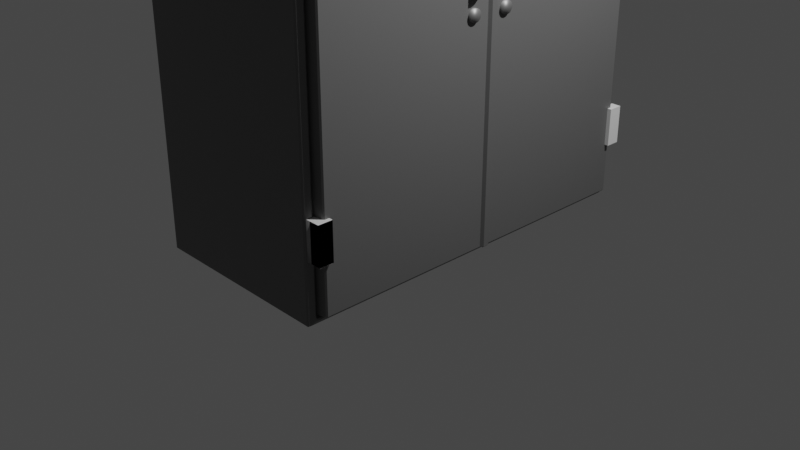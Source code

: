 # Source: Wardrobe_schrank_.blend  (saved by Blender 2.80.75; exported with 4.5.12 LTS)
import bpy
from mathutils import Matrix  # noqa: F401  (used for matrix-valued properties, if any)

bpy.ops.wm.read_factory_settings(use_empty=True)
scene = bpy.context.scene
scene.name = 'Scene'

# ---- collections
col_collection = bpy.data.collections.new('Collection'); scene.collection.children.link(col_collection)

# ---- materials (node trees are filled in below, after node groups)
mat_material = bpy.data.materials.new('Material')
mat_material.alpha_threshold = 0.0
mat_material.use_transparent_shadow = False
mat_material.line_color = (0.0, 0.0, 0.0, 1.0)
mat_material_002 = bpy.data.materials.new('Material.002')
mat_material_002.use_transparent_shadow = False

# ---- material node trees
mat_material.use_nodes = True; mat_material.node_tree.nodes.clear()
_N = mat_material.node_tree.nodes; _L = mat_material.node_tree.links
n0 = _N.new('ShaderNodeOutputMaterial'); n0.name = 'Material Output'; n0.location = (300, 300)
n1 = _N.new('ShaderNodeBsdfPrincipled'); n1.name = 'Principled BSDF'; n1.location = (10, 300)
n1.distribution = 'GGX'
n1.subsurface_method = 'BURLEY'
n1.inputs[0].default_value = (0.1282, 0.1282, 0.1282, 1.0)
n1.inputs[2].default_value = 0.4
n1.inputs[3].default_value = 1.45
n1.inputs[27].default_value = (0.0, 0.0, 0.0, 1.0)
n1.inputs[28].default_value = 1.0
_L.new(n1.outputs[0], n0.inputs[0])
n0.is_active_output = True
mat_material_002.use_nodes = True; mat_material_002.node_tree.nodes.clear()
_N = mat_material_002.node_tree.nodes; _L = mat_material_002.node_tree.links
n0 = _N.new('ShaderNodeOutputMaterial'); n0.name = 'Material Output'; n0.location = (300, 300)
n1 = _N.new('ShaderNodeBsdfPrincipled'); n1.name = 'Principled BSDF'; n1.location = (10, 300)
n1.distribution = 'GGX'
n1.subsurface_method = 'BURLEY'
n1.inputs[0].default_value = (0.3108, 0.3108, 0.3108, 1.0)
n1.inputs[1].default_value = 0.7333
n1.inputs[2].default_value = 0.55
n1.inputs[3].default_value = 1.45
n1.inputs[13].default_value = 1.0
n1.inputs[27].default_value = (0.0, 0.0, 0.0, 1.0)
n1.inputs[28].default_value = 1.0
_L.new(n1.outputs[0], n0.inputs[0])
n0.is_active_output = True

# ---- world
world_world = bpy.data.worlds.new('World'); scene.world = world_world
world_world.use_nodes = True; world_world.node_tree.nodes.clear()
_N = world_world.node_tree.nodes; _L = world_world.node_tree.links
n0 = _N.new('ShaderNodeOutputWorld'); n0.name = 'World Output'; n0.location = (300, 300)
n1 = _N.new('ShaderNodeBackground'); n1.name = 'Background'; n1.location = (10, 300)
n1.inputs[0].default_value = (0.05088, 0.05088, 0.05088, 1.0)
_L.new(n1.outputs[0], n0.inputs[0])
n0.is_active_output = True
world_world.color = (0.05088, 0.05088, 0.05088)
world_world.use_sun_shadow = False
world_world.sun_shadow_jitter_overblur = 0.0

# ---- cameras
cam_camera = bpy.data.cameras.new('Camera')
cam_camera.clip_end = 100.0
cam_camera.ortho_scale = 7.314

# ---- lights
light_light = bpy.data.lights.new('Light', 'POINT')
light_light.transmission_factor = 0.0
light_light.energy = 1000.0
light_light.shadow_soft_size = 0.1
light_light.shadow_maximum_resolution = 0.006
light_light.use_absolute_resolution = True

# ---- meshes
me_cube = bpy.data.meshes.new('Cube')
me_cube.from_pydata([(1.121, 1.887, 4.901), (1.121, 1.887, 0.09925), (1.121, -1.887, 4.901), (1.121, -1.887, 0.09925), (-1.0, 2.0, 5.0), (-1.0, 2.0, 0.0), (-1.0, -2.0, 5.0), (-1.0, -2.0, 0.0), (1.0, 2.0, 5.0), (1.0, 2.0, 0.0), (1.0, -2.0, 5.0), (1.0, -2.0, 0.0), (1.035, 1.925, 4.939), (1.035, 1.925, 0.06127), (1.035, -1.925, 4.939), (1.035, -1.925, 0.06127), (0.9607, 1.907, 4.921), (0.9607, 1.907, 0.07905), (0.9607, -1.907, 4.921), (0.9607, -1.907, 0.07905), (-1.0, 0.0, 0.0), (1.0, 0.0, 5.0), (-1.0, 0.0, 5.0), (1.0, 0.0, 0.0), (1.035, 0.0, 4.939), (1.035, 0.0, 0.06127), (0.9607, 0.0, 4.921), (0.9607, 0.0, 0.07905), (1.121, 0.0, 4.901), (1.121, 0.0, 0.09925), (-1.0, 0.09091, 5.0), (1.0, 0.09091, 0.0), (1.035, 0.08748, 0.06127), (0.9607, 0.08667, 0.07905), (1.121, 0.08575, 0.09925), (-1.0, 0.09091, 0.0), (1.0, 0.09091, 5.0), (1.035, 0.08748, 4.939), (0.9607, 0.08667, 4.921), (1.121, 0.08575, 4.901), (1.147, 0.08575, 4.901), (1.147, 0.0, 4.901), (1.147, 0.0, 0.09925), (1.147, 0.08575, 0.09925)], [], [(21, 22, 6, 10), (11, 10, 6, 7), (35, 30, 4, 5), (20, 23, 11, 7), (29, 28, 2, 3), (5, 4, 8, 9), (12, 13, 9, 8), (15, 14, 10, 11), (37, 12, 8, 36), (25, 15, 11, 23), (16, 17, 13, 12), (19, 18, 14, 15), (38, 16, 12, 37), (27, 19, 15, 25), (0, 1, 17, 16), (3, 2, 18, 19), (39, 0, 16, 38), (29, 3, 19, 27), (34, 29, 27, 33), (2, 28, 26, 18), (33, 27, 25, 32), (18, 26, 24, 14), (32, 25, 23, 31), (14, 24, 21, 10), (28, 29, 42, 41), (35, 31, 23, 20), (7, 6, 22, 20), (36, 30, 22, 21), (8, 4, 30, 36), (5, 9, 31, 35), (1, 0, 39, 34), (13, 32, 31, 9), (17, 33, 32, 13), (1, 34, 33, 17), (28, 39, 38, 26), (26, 38, 37, 24), (24, 37, 36, 21), (20, 22, 30, 35), (43, 40, 41, 42), (34, 39, 40, 43), (39, 28, 41, 40), (29, 34, 43, 42)])
_uv = me_cube.uv_layers.new(name='UVMap')
_uv.uv.foreach_set('vector', [0.375, 0.125, 0.625, 0.125, 0.625, 0.25, 0.375, 0.25, 0.375, 0.25, 0.625, 0.25, 0.625, 0.5, 0.375, 0.5, 0.375, 0.6307, 0.625, 0.6307, 0.625, 0.75, 0.375, 0.75, 0.375, 0.875, 0.625, 0.875, 0.625, 1.0, 0.375, 1.0, 0.1333, 0.625, 0.3667, 0.625, 0.3667, 0.7397, 0.1333, 0.7397, 0.625, 0.5, 0.875, 0.5, 0.875, 0.75, 0.625, 0.75, 0.3686, 0.508, 0.1314, 0.508, 0.125, 0.5, 0.375, 0.5, 0.1314, 0.742, 0.3686, 0.742, 0.375, 0.75, 0.125, 0.75, 0.3686, 0.6197, 0.3686, 0.508, 0.375, 0.5, 0.375, 0.6193, 0.1314, 0.625, 0.1314, 0.742, 0.125, 0.75, 0.125, 0.625, 0.3677, 0.5091, 0.1323, 0.5091, 0.1314, 0.508, 0.3686, 0.508, 0.1323, 0.7409, 0.3677, 0.7409, 0.3686, 0.742, 0.1314, 0.742, 0.3677, 0.6197, 0.3677, 0.5091, 0.3686, 0.508, 0.3686, 0.6197, 0.1323, 0.625, 0.1323, 0.7409, 0.1314, 0.742, 0.1314, 0.625, 0.3667, 0.5103, 0.1333, 0.5103, 0.1323, 0.5091, 0.3677, 0.5091, 0.1333, 0.7397, 0.3667, 0.7397, 0.3677, 0.7409, 0.1323, 0.7409, 0.3667, 0.6198, 0.3667, 0.5103, 0.3677, 0.5091, 0.3677, 0.6197, 0.1333, 0.625, 0.1333, 0.7397, 0.1323, 0.7409, 0.1323, 0.625, 0.1333, 0.6198, 0.1333, 0.625, 0.1323, 0.625, 0.1323, 0.6197, 0.3667, 0.7397, 0.3667, 0.625, 0.3677, 0.625, 0.3677, 0.7409, 0.1323, 0.6197, 0.1323, 0.625, 0.1314, 0.625, 0.1314, 0.6197, 0.3677, 0.7409, 0.3677, 0.625, 0.3686, 0.625, 0.3686, 0.742, 0.1314, 0.6197, 0.1314, 0.625, 0.125, 0.625, 0.125, 0.6193, 0.3686, 0.742, 0.3686, 0.625, 0.375, 0.625, 0.375, 0.75, 0.3667, 0.625, 0.1333, 0.625, 0.1333, 0.625, 0.3667, 0.625, 0.375, 0.8693, 0.625, 0.8693, 0.625, 0.875, 0.375, 0.875, 0.375, 0.5, 0.625, 0.5, 0.625, 0.625, 0.375, 0.625, 0.375, 0.1193, 0.625, 0.1193, 0.625, 0.125, 0.375, 0.125, 0.375, 0.0, 0.625, 0.0, 0.625, 0.1193, 0.375, 0.1193, 0.375, 0.75, 0.625, 0.75, 0.625, 0.8693, 0.375, 0.8693, 0.1333, 0.5103, 0.3667, 0.5103, 0.3667, 0.6198, 0.1333, 0.6198, 0.1314, 0.508, 0.1314, 0.6197, 0.125, 0.6193, 0.125, 0.5, 0.1323, 0.5091, 0.1323, 0.6197, 0.1314, 0.6197, 0.1314, 0.508, 0.1333, 0.5103, 0.1333, 0.6198, 0.1323, 0.6197, 0.1323, 0.5091, 0.3667, 0.625, 0.3667, 0.6198, 0.3677, 0.6197, 0.3677, 0.625, 0.3677, 0.625, 0.3677, 0.6197, 0.3686, 0.6197, 0.3686, 0.625, 0.3686, 0.625, 0.3686, 0.6197, 0.375, 0.6193, 0.375, 0.625, 0.375, 0.625, 0.625, 0.625, 0.625, 0.6307, 0.375, 0.6307, 0.1333, 0.6198, 0.3667, 0.6198, 0.3667, 0.625, 0.1333, 0.625, 0.1333, 0.6198, 0.3667, 0.6198, 0.3667, 0.6198, 0.1333, 0.6198, 0.3667, 0.6198, 0.3667, 0.625, 0.3667, 0.625, 0.3667, 0.6198, 0.1333, 0.625, 0.1333, 0.6198, 0.1333, 0.6198, 0.1333, 0.625])
me_cube.materials.append(mat_material)
me_cube.use_remesh_preserve_volume = False
me_cube.use_remesh_preserve_attributes = False
me_cube.use_mirror_vertex_groups = False
me_cube.update()
me_cube_001 = bpy.data.meshes.new('Cube.001')
me_cube_001.from_pydata([(-1.0, -1.0, -18.23), (-1.0, -1.0, -16.23), (-1.0, 1.0, -18.23), (-1.0, 1.0, -16.23), (1.0, -1.0, -18.23), (1.0, -1.0, -16.23), (1.0, 1.0, -18.23), (1.0, 1.0, -16.23), (-1.0, -1.0, -1.0), (-1.0, -1.0, 1.0), (-1.0, 1.0, -1.0), (-1.0, 1.0, 1.0), (1.0, -1.0, -1.0), (1.0, -1.0, 1.0), (1.0, 1.0, -1.0), (1.0, 1.0, 1.0), (-1.0, 51.41, -18.23), (-1.0, 51.41, -16.23), (-1.0, 49.41, -18.23), (-1.0, 49.41, -16.23), (1.0, 51.41, -18.23), (1.0, 51.41, -16.23), (1.0, 49.41, -18.23), (1.0, 49.41, -16.23), (-1.0, 51.41, -1.0), (-1.0, 51.41, 1.0), (-1.0, 49.41, -1.0), (-1.0, 49.41, 1.0), (1.0, 51.41, -1.0), (1.0, 51.41, 1.0), (1.0, 49.41, -1.0), (1.0, 49.41, 1.0)], [], [(0, 1, 3, 2), (2, 3, 7, 6), (6, 7, 5, 4), (4, 5, 1, 0), (2, 6, 4, 0), (7, 3, 1, 5), (8, 9, 11, 10), (10, 11, 15, 14), (14, 15, 13, 12), (12, 13, 9, 8), (10, 14, 12, 8), (15, 11, 9, 13), (16, 18, 19, 17), (18, 22, 23, 19), (22, 20, 21, 23), (20, 16, 17, 21), (18, 16, 20, 22), (23, 21, 17, 19), (24, 26, 27, 25), (26, 30, 31, 27), (30, 28, 29, 31), (28, 24, 25, 29), (26, 24, 28, 30), (31, 29, 25, 27)])
_uv = me_cube_001.uv_layers.new(name='UVMap')
_uv.uv.foreach_set('vector', [0.375, 0.0, 0.625, 0.0, 0.625, 0.25, 0.375, 0.25, 0.375, 0.25, 0.625, 0.25, 0.625, 0.5, 0.375, 0.5, 0.375, 0.5, 0.625, 0.5, 0.625, 0.75, 0.375, 0.75, 0.375, 0.75, 0.625, 0.75, 0.625, 1.0, 0.375, 1.0, 0.125, 0.5, 0.375, 0.5, 0.375, 0.75, 0.125, 0.75, 0.625, 0.5, 0.875, 0.5, 0.875, 0.75, 0.625, 0.75, 0.375, 0.0, 0.625, 0.0, 0.625, 0.25, 0.375, 0.25, 0.375, 0.25, 0.625, 0.25, 0.625, 0.5, 0.375, 0.5, 0.375, 0.5, 0.625, 0.5, 0.625, 0.75, 0.375, 0.75, 0.375, 0.75, 0.625, 0.75, 0.625, 1.0, 0.375, 1.0, 0.125, 0.5, 0.375, 0.5, 0.375, 0.75, 0.125, 0.75, 0.625, 0.5, 0.875, 0.5, 0.875, 0.75, 0.625, 0.75, 0.375, 0.0, 0.375, 0.25, 0.625, 0.25, 0.625, 0.0, 0.375, 0.25, 0.375, 0.5, 0.625, 0.5, 0.625, 0.25, 0.375, 0.5, 0.375, 0.75, 0.625, 0.75, 0.625, 0.5, 0.375, 0.75, 0.375, 1.0, 0.625, 1.0, 0.625, 0.75, 0.125, 0.5, 0.125, 0.75, 0.375, 0.75, 0.375, 0.5, 0.625, 0.5, 0.625, 0.75, 0.875, 0.75, 0.875, 0.5, 0.375, 0.0, 0.375, 0.25, 0.625, 0.25, 0.625, 0.0, 0.375, 0.25, 0.375, 0.5, 0.625, 0.5, 0.625, 0.25, 0.375, 0.5, 0.375, 0.75, 0.625, 0.75, 0.625, 0.5, 0.375, 0.75, 0.375, 1.0, 0.625, 1.0, 0.625, 0.75, 0.125, 0.5, 0.125, 0.75, 0.375, 0.75, 0.375, 0.5, 0.625, 0.5, 0.625, 0.75, 0.875, 0.75, 0.875, 0.5])
me_cube_001.use_remesh_preserve_volume = False
me_cube_001.use_remesh_preserve_attributes = False
me_cube_001.use_mirror_vertex_groups = False
me_cube_001.update()
me_cube_002 = bpy.data.meshes.new('Cube.002')
me_cube_002.from_pydata([(-1.0, -1.0, -1.0), (-1.0, -1.0, 1.0), (-1.0, 1.0, -1.0), (-1.0, 1.0, 1.0), (1.0, -1.0, -1.0), (1.0, -1.0, 1.0), (1.0, 1.0, -1.0), (1.0, 1.0, 1.0)], [], [(0, 1, 3, 2), (2, 3, 7, 6), (6, 7, 5, 4), (4, 5, 1, 0), (2, 6, 4, 0), (7, 3, 1, 5)])
_uv = me_cube_002.uv_layers.new(name='UVMap')
_uv.uv.foreach_set('vector', [0.375, 0.0, 0.625, 0.0, 0.625, 0.25, 0.375, 0.25, 0.375, 0.25, 0.625, 0.25, 0.625, 0.5, 0.375, 0.5, 0.375, 0.5, 0.625, 0.5, 0.625, 0.75, 0.375, 0.75, 0.375, 0.75, 0.625, 0.75, 0.625, 1.0, 0.375, 1.0, 0.125, 0.5, 0.375, 0.5, 0.375, 0.75, 0.125, 0.75, 0.625, 0.5, 0.875, 0.5, 0.875, 0.75, 0.625, 0.75])
me_cube_002.use_remesh_preserve_volume = False
me_cube_002.use_remesh_preserve_attributes = False
me_cube_002.use_mirror_vertex_groups = False
me_cube_002.update()
me_plane = bpy.data.meshes.new('Plane')
me_plane.from_pydata([(-14.42, 15.29, -2.194), (-11.7, 15.29, -2.194), (-14.42, 14.24, -2.194), (-11.7, 14.24, -2.194), (-14.42, 15.29, -1.145), (-11.7, 15.29, -1.145), (-14.42, 14.24, -1.145), (-11.7, 14.24, -1.145), (9.015, 15.29, -2.194), (11.74, 15.29, -2.194), (9.015, 14.24, -2.194), (11.74, 14.24, -2.194), (9.015, 15.29, -1.145), (11.74, 15.29, -1.145), (9.015, 14.24, -1.145), (11.74, 14.24, -1.145), (-14.42, -12.21, -2.194), (-11.7, -12.21, -2.194), (-14.42, -11.16, -2.194), (-11.7, -11.16, -2.194), (-14.42, -12.21, -1.145), (-11.7, -12.21, -1.145), (-14.42, -11.16, -1.145), (-11.7, -11.16, -1.145), (9.015, -12.21, -2.194), (11.74, -12.21, -2.194), (9.015, -11.16, -2.194), (11.74, -11.16, -2.194), (9.015, -12.21, -1.145), (11.74, -12.21, -1.145), (9.015, -11.16, -1.145), (11.74, -11.16, -1.145), (-1.0, 0.0002112, 0.0), (1.0, 0.0002112, 0.0), (-1.0, 0.2613, 0.0), (1.0, 0.2613, 0.0), (-1.0, 0.5061, -0.119), (1.0, 0.5061, -0.119), (-1.0, 0.6896, -0.3467), (1.0, 0.6896, -0.3467), (-1.0, 0.7576, -0.6765), (1.0, 0.7576, -0.6765), (-1.0, 0.761, -0.843), (1.0, 0.761, -0.843), (-1.0, -0.01629, -0.8499), (1.0, -0.01629, -0.8499), (-0.8577, 0.0002112, -0.1405), (0.8577, 0.0002112, -0.1405), (-0.868, 0.2276, -0.1464), (0.868, 0.2276, -0.1464), (-0.8678, 0.4126, -0.2364), (0.8678, 0.4126, -0.2364), (-0.8684, 0.5534, -0.411), (0.8684, 0.5534, -0.411), (-0.8626, 0.6132, -0.6927), (0.8626, 0.6132, -0.6927), (-0.8847, 0.6438, -0.7292), (0.8847, 0.6438, -0.7292), (-0.8599, -0.01756, -0.7072), (0.8599, -0.01756, -0.7072), (-2.307, -0.2538, -1.364), (-2.307, -0.2538, -0.5036), (-2.391, -0.2456, -1.364), (-2.391, -0.2456, -0.5036), (-2.472, -0.2211, -1.364), (-2.472, -0.2211, -0.5036), (-2.546, -0.1813, -1.364), (-2.546, -0.1813, -0.5036), (-2.612, -0.1278, -1.364), (-2.612, -0.1278, -0.5036), (-2.665, -0.06256, -1.364), (-2.665, -0.06256, -0.5036), (-2.705, 0.01184, -1.364), (-2.705, 0.01184, -0.5036), (-2.729, 0.09257, -1.364), (-2.729, 0.09257, -0.5036), (-2.738, 0.1765, -1.364), (-2.738, 0.1765, -0.5036), (-2.729, 0.2605, -1.364), (-2.729, 0.2605, -0.5036), (-2.705, 0.3412, -1.364), (-2.705, 0.3412, -0.5036), (-2.665, 0.4156, -1.364), (-2.665, 0.4156, -0.5036), (-2.612, 0.4808, -1.364), (-2.612, 0.4808, -0.5036), (-2.546, 0.5344, -1.364), (-2.546, 0.5344, -0.5036), (-2.472, 0.5741, -1.364), (-2.472, 0.5741, -0.5036), (-2.391, 0.5986, -1.364), (-2.391, 0.5986, -0.5036), (-2.307, 0.6069, -1.364), (-2.307, 0.6069, -0.5036), (-2.223, 0.5986, -1.364), (-2.223, 0.5986, -0.5036), (-2.143, 0.5741, -1.364), (-2.143, 0.5741, -0.5036), (-2.068, 0.5344, -1.364), (-2.068, 0.5344, -0.5036), (-2.003, 0.4808, -1.364), (-2.003, 0.4808, -0.5036), (-1.949, 0.4156, -1.364), (-1.949, 0.4156, -0.5036), (-1.91, 0.3412, -1.364), (-1.91, 0.3412, -0.5036), (-1.885, 0.2605, -1.364), (-1.885, 0.2605, -0.5036), (-1.877, 0.1765, -1.364), (-1.877, 0.1765, -0.5036), (-1.885, 0.09257, -1.364), (-1.885, 0.09257, -0.5036), (-1.91, 0.01184, -1.364), (-1.91, 0.01184, -0.5036), (-1.949, -0.06256, -1.364), (-1.949, -0.06256, -0.5036), (-2.003, -0.1278, -1.364), (-2.003, -0.1278, -0.5036), (-2.068, -0.1813, -1.364), (-2.068, -0.1813, -0.5036), (-2.143, -0.2211, -1.364), (-2.143, -0.2211, -0.5036), (-2.223, -0.2456, -1.364), (-2.223, -0.2456, -0.5036), (-1.0, 3.081, -9.536e-07), (1.0, 3.081, -9.536e-07), (-1.0, 2.82, -8.748e-07), (1.0, 2.82, -8.748e-07), (-1.0, 2.575, -0.119), (1.0, 2.575, -0.119), (-1.0, 2.392, -0.3467), (1.0, 2.392, -0.3467), (-1.0, 2.324, -0.6765), (1.0, 2.324, -0.6765), (-1.0, 2.32, -0.843), (1.0, 2.32, -0.843), (-1.0, 3.098, -0.8499), (1.0, 3.098, -0.8499), (-0.8577, 3.081, -0.1406), (0.8577, 3.081, -0.1406), (-0.868, 2.854, -0.1464), (0.868, 2.854, -0.1464), (-0.8678, 2.669, -0.2364), (0.8678, 2.669, -0.2364), (-0.8684, 2.528, -0.411), (0.8684, 2.528, -0.411), (-0.8626, 2.468, -0.6927), (0.8626, 2.468, -0.6927), (-0.8847, 2.437, -0.7292), (0.8847, 2.437, -0.7292), (-0.8599, 3.099, -0.7072), (0.8599, 3.099, -0.7072), (-2.307, 3.335, -1.364), (-2.307, 3.335, -0.5036), (-2.391, 3.327, -1.364), (-2.391, 3.327, -0.5036), (-2.472, 3.302, -1.364), (-2.472, 3.302, -0.5036), (-2.546, 3.263, -1.364), (-2.546, 3.263, -0.5036), (-2.612, 3.209, -1.364), (-2.612, 3.209, -0.5036), (-2.665, 3.144, -1.364), (-2.665, 3.144, -0.5036), (-2.705, 3.069, -1.364), (-2.705, 3.069, -0.5036), (-2.729, 2.989, -1.364), (-2.729, 2.989, -0.5036), (-2.738, 2.905, -1.364), (-2.738, 2.905, -0.5036), (-2.729, 2.821, -1.364), (-2.729, 2.821, -0.5036), (-2.705, 2.74, -1.364), (-2.705, 2.74, -0.5036), (-2.665, 2.666, -1.364), (-2.665, 2.666, -0.5036), (-2.612, 2.6, -1.364), (-2.612, 2.6, -0.5036), (-2.546, 2.547, -1.364), (-2.546, 2.547, -0.5036), (-2.472, 2.507, -1.364), (-2.472, 2.507, -0.5036), (-2.391, 2.483, -1.364), (-2.391, 2.483, -0.5036), (-2.307, 2.474, -1.364), (-2.307, 2.474, -0.5036), (-2.223, 2.483, -1.364), (-2.223, 2.483, -0.5036), (-2.143, 2.507, -1.364), (-2.143, 2.507, -0.5036), (-2.068, 2.547, -1.364), (-2.068, 2.547, -0.5036), (-2.003, 2.6, -1.364), (-2.003, 2.6, -0.5036), (-1.949, 2.666, -1.364), (-1.949, 2.666, -0.5036), (-1.91, 2.74, -1.364), (-1.91, 2.74, -0.5036), (-1.885, 2.821, -1.364), (-1.885, 2.821, -0.5036), (-1.877, 2.905, -1.364), (-1.877, 2.905, -0.5036), (-1.885, 2.989, -1.364), (-1.885, 2.989, -0.5036), (-1.91, 3.069, -1.364), (-1.91, 3.069, -0.5036), (-1.949, 3.144, -1.364), (-1.949, 3.144, -0.5036), (-2.003, 3.209, -1.364), (-2.003, 3.209, -0.5036), (-2.068, 3.263, -1.364), (-2.068, 3.263, -0.5036), (-2.143, 3.302, -1.364), (-2.143, 3.302, -0.5036), (-2.223, 3.327, -1.364), (-2.223, 3.327, -0.5036)], [], [(0, 1, 3, 2), (2, 3, 7, 6), (6, 7, 5, 4), (4, 5, 1, 0), (2, 6, 4, 0), (7, 3, 1, 5), (8, 9, 11, 10), (10, 11, 15, 14), (14, 15, 13, 12), (12, 13, 9, 8), (10, 14, 12, 8), (15, 11, 9, 13), (16, 18, 19, 17), (18, 22, 23, 19), (22, 20, 21, 23), (20, 16, 17, 21), (18, 16, 20, 22), (23, 21, 17, 19), (24, 26, 27, 25), (26, 30, 31, 27), (30, 28, 29, 31), (28, 24, 25, 29), (26, 24, 28, 30), (31, 29, 25, 27), (32, 33, 35, 34), (34, 35, 37, 36), (36, 37, 39, 38), (38, 39, 41, 40), (40, 41, 43, 42), (42, 43, 45, 44), (33, 45, 35), (35, 45, 37), (39, 37, 45), (41, 39, 45), (43, 41, 45), (44, 32, 34), (34, 36, 44), (36, 38, 44), (38, 40, 44), (42, 44, 40), (46, 48, 49, 47), (48, 50, 51, 49), (50, 52, 53, 51), (52, 54, 55, 53), (54, 56, 57, 55), (56, 58, 59, 57), (47, 49, 59), (49, 51, 59), (53, 59, 51), (55, 59, 53), (57, 59, 55), (58, 48, 46), (48, 58, 50), (50, 58, 52), (52, 58, 54), (56, 54, 58), (33, 32, 46, 47), (44, 45, 59, 58), (45, 33, 47, 59), (32, 44, 58, 46), (60, 61, 63, 62), (62, 63, 65, 64), (64, 65, 67, 66), (66, 67, 69, 68), (68, 69, 71, 70), (70, 71, 73, 72), (72, 73, 75, 74), (74, 75, 77, 76), (76, 77, 79, 78), (78, 79, 81, 80), (80, 81, 83, 82), (82, 83, 85, 84), (84, 85, 87, 86), (86, 87, 89, 88), (88, 89, 91, 90), (90, 91, 93, 92), (92, 93, 95, 94), (94, 95, 97, 96), (96, 97, 99, 98), (98, 99, 101, 100), (100, 101, 103, 102), (102, 103, 105, 104), (104, 105, 107, 106), (106, 107, 109, 108), (108, 109, 111, 110), (110, 111, 113, 112), (112, 113, 115, 114), (114, 115, 117, 116), (116, 117, 119, 118), (118, 119, 121, 120), (63, 61, 123, 121, 119, 117, 115, 113, 111, 109, 107, 105, 103, 101, 99, 97, 95, 93, 91, 89, 87, 85, 83, 81, 79, 77, 75, 73, 71, 69, 67, 65), (120, 121, 123, 122), (122, 123, 61, 60), (60, 62, 64, 66, 68, 70, 72, 74, 76, 78, 80, 82, 84, 86, 88, 90, 92, 94, 96, 98, 100, 102, 104, 106, 108, 110, 112, 114, 116, 118, 120, 122), (124, 126, 127, 125), (126, 128, 129, 127), (128, 130, 131, 129), (130, 132, 133, 131), (132, 134, 135, 133), (134, 136, 137, 135), (125, 127, 137), (127, 129, 137), (131, 137, 129), (133, 137, 131), (135, 137, 133), (136, 126, 124), (126, 136, 128), (128, 136, 130), (130, 136, 132), (134, 132, 136), (138, 139, 141, 140), (140, 141, 143, 142), (142, 143, 145, 144), (144, 145, 147, 146), (146, 147, 149, 148), (148, 149, 151, 150), (139, 151, 141), (141, 151, 143), (145, 143, 151), (147, 145, 151), (149, 147, 151), (150, 138, 140), (140, 142, 150), (142, 144, 150), (144, 146, 150), (148, 150, 146), (125, 139, 138, 124), (136, 150, 151, 137), (137, 151, 139, 125), (124, 138, 150, 136), (152, 154, 155, 153), (154, 156, 157, 155), (156, 158, 159, 157), (158, 160, 161, 159), (160, 162, 163, 161), (162, 164, 165, 163), (164, 166, 167, 165), (166, 168, 169, 167), (168, 170, 171, 169), (170, 172, 173, 171), (172, 174, 175, 173), (174, 176, 177, 175), (176, 178, 179, 177), (178, 180, 181, 179), (180, 182, 183, 181), (182, 184, 185, 183), (184, 186, 187, 185), (186, 188, 189, 187), (188, 190, 191, 189), (190, 192, 193, 191), (192, 194, 195, 193), (194, 196, 197, 195), (196, 198, 199, 197), (198, 200, 201, 199), (200, 202, 203, 201), (202, 204, 205, 203), (204, 206, 207, 205), (206, 208, 209, 207), (208, 210, 211, 209), (210, 212, 213, 211), (155, 157, 159, 161, 163, 165, 167, 169, 171, 173, 175, 177, 179, 181, 183, 185, 187, 189, 191, 193, 195, 197, 199, 201, 203, 205, 207, 209, 211, 213, 215, 153), (212, 214, 215, 213), (214, 152, 153, 215), (152, 214, 212, 210, 208, 206, 204, 202, 200, 198, 196, 194, 192, 190, 188, 186, 184, 182, 180, 178, 176, 174, 172, 170, 168, 166, 164, 162, 160, 158, 156, 154)])
me_plane.polygons.foreach_set('use_smooth', [True] * 164)
_uv = me_plane.uv_layers.new(name='UVMap')
_uv.uv.foreach_set('vector', [0.375, 0.0, 0.625, 0.0, 0.625, 0.25, 0.375, 0.25, 0.375, 0.25, 0.625, 0.25, 0.625, 0.5, 0.375, 0.5, 0.375, 0.5, 0.625, 0.5, 0.625, 0.75, 0.375, 0.75, 0.375, 0.75, 0.625, 0.75, 0.625, 1.0, 0.375, 1.0, 0.125, 0.5, 0.375, 0.5, 0.375, 0.75, 0.125, 0.75, 0.625, 0.5, 0.875, 0.5, 0.875, 0.75, 0.625, 0.75, 0.375, 0.0, 0.625, 0.0, 0.625, 0.25, 0.375, 0.25, 0.375, 0.25, 0.625, 0.25, 0.625, 0.5, 0.375, 0.5, 0.375, 0.5, 0.625, 0.5, 0.625, 0.75, 0.375, 0.75, 0.375, 0.75, 0.625, 0.75, 0.625, 1.0, 0.375, 1.0, 0.125, 0.5, 0.375, 0.5, 0.375, 0.75, 0.125, 0.75, 0.625, 0.5, 0.875, 0.5, 0.875, 0.75, 0.625, 0.75, 0.375, 0.0, 0.375, 0.25, 0.625, 0.25, 0.625, 0.0, 0.375, 0.25, 0.375, 0.5, 0.625, 0.5, 0.625, 0.25, 0.375, 0.5, 0.375, 0.75, 0.625, 0.75, 0.625, 0.5, 0.375, 0.75, 0.375, 1.0, 0.625, 1.0, 0.625, 0.75, 0.125, 0.5, 0.125, 0.75, 0.375, 0.75, 0.375, 0.5, 0.625, 0.5, 0.625, 0.75, 0.875, 0.75, 0.875, 0.5, 0.375, 0.0, 0.375, 0.25, 0.625, 0.25, 0.625, 0.0, 0.375, 0.25, 0.375, 0.5, 0.625, 0.5, 0.625, 0.25, 0.375, 0.5, 0.375, 0.75, 0.625, 0.75, 0.625, 0.5, 0.375, 0.75, 0.375, 1.0, 0.625, 1.0, 0.625, 0.75, 0.125, 0.5, 0.125, 0.75, 0.375, 0.75, 0.375, 0.5, 0.625, 0.5, 0.625, 0.75, 0.875, 0.75, 0.875, 0.5, 0.0, 0.0, 1.0, 0.0, 1.0, 1.0, 0.0, 1.0, 0.0, 1.0, 1.0, 1.0, 1.0, 1.0, 0.0, 1.0, 0.0, 1.0, 1.0, 1.0, 1.0, 1.0, 0.0, 1.0, 0.0, 1.0, 1.0, 1.0, 1.0, 1.0, 0.0, 1.0, 0.0, 1.0, 1.0, 1.0, 1.0, 1.0, 0.0, 1.0, 0.0, 1.0, 1.0, 1.0, 1.0, 1.0, 0.0, 1.0, 1.0, 0.0, 0.0, 0.0, 1.0, 1.0, 1.0, 1.0, 0.0, 0.0, 1.0, 1.0, 1.0, 1.0, 1.0, 1.0, 0.0, 0.0, 1.0, 1.0, 1.0, 1.0, 0.0, 0.0, 1.0, 1.0, 1.0, 1.0, 1.0, 1.0, 0.0, 0.0, 0.0, 0.0, 0.0, 1.0, 0.0, 1.0, 0.0, 1.0, 0.0, 0.0, 0.0, 1.0, 0.0, 1.0, 0.0, 0.0, 0.0, 1.0, 0.0, 1.0, 0.0, 0.0, 0.0, 1.0, 0.0, 1.0, 0.0, 1.0, 0.0, 0.0, 0.0, 1.0, 1.0, 1.0, 1.0, 0.0, 0.0, 1.0, 0.0, 1.0, 1.0, 1.0, 1.0, 1.0, 0.0, 1.0, 0.0, 1.0, 1.0, 1.0, 1.0, 1.0, 0.0, 1.0, 0.0, 1.0, 1.0, 1.0, 1.0, 1.0, 0.0, 1.0, 0.0, 1.0, 1.0, 1.0, 1.0, 1.0, 0.0, 1.0, 0.0, 1.0, 1.0, 1.0, 1.0, 1.0, 1.0, 0.0, 1.0, 1.0, 0.0, 0.0, 1.0, 1.0, 1.0, 1.0, 0.0, 0.0, 1.0, 1.0, 0.0, 0.0, 1.0, 1.0, 1.0, 1.0, 0.0, 0.0, 1.0, 1.0, 1.0, 1.0, 1.0, 1.0, 1.0, 1.0, 0.0, 0.0, 0.0, 1.0, 0.0, 0.0, 0.0, 1.0, 0.0, 0.0, 0.0, 1.0, 0.0, 1.0, 0.0, 0.0, 0.0, 1.0, 0.0, 1.0, 0.0, 0.0, 0.0, 1.0, 0.0, 1.0, 0.0, 1.0, 0.0, 1.0, 1.0, 0.0, 0.0, 0.0, 0.0, 0.0, 1.0, 0.0, 0.0, 1.0, 1.0, 1.0, 1.0, 1.0, 0.0, 1.0, 0.0, 0.0, 1.0, 0.0, 1.0, 0.0, 0.0, 0.0, 0.0, 0.0, 0.0, 0.0, 0.0, 0.0, 0.0, 0.0, 1.0, 0.5, 1.0, 1.0, 0.9688, 1.0, 0.9688, 0.5, 0.9688, 0.5, 0.9688, 1.0, 0.9375, 1.0, 0.9375, 0.5, 0.9375, 0.5, 0.9375, 1.0, 0.9062, 1.0, 0.9062, 0.5, 0.9062, 0.5, 0.9062, 1.0, 0.875, 1.0, 0.875, 0.5, 0.875, 0.5, 0.875, 1.0, 0.8438, 1.0, 0.8438, 0.5, 0.8438, 0.5, 0.8438, 1.0, 0.8125, 1.0, 0.8125, 0.5, 0.8125, 0.5, 0.8125, 1.0, 0.7812, 1.0, 0.7812, 0.5, 0.7812, 0.5, 0.7812, 1.0, 0.75, 1.0, 0.75, 0.5, 0.75, 0.5, 0.75, 1.0, 0.7188, 1.0, 0.7188, 0.5, 0.7188, 0.5, 0.7188, 1.0, 0.6875, 1.0, 0.6875, 0.5, 0.6875, 0.5, 0.6875, 1.0, 0.6562, 1.0, 0.6562, 0.5, 0.6562, 0.5, 0.6562, 1.0, 0.625, 1.0, 0.625, 0.5, 0.625, 0.5, 0.625, 1.0, 0.5938, 1.0, 0.5938, 0.5, 0.5938, 0.5, 0.5938, 1.0, 0.5625, 1.0, 0.5625, 0.5, 0.5625, 0.5, 0.5625, 1.0, 0.5312, 1.0, 0.5312, 0.5, 0.5312, 0.5, 0.5312, 1.0, 0.5, 1.0, 0.5, 0.5, 0.5, 0.5, 0.5, 1.0, 0.4688, 1.0, 0.4688, 0.5, 0.4688, 0.5, 0.4688, 1.0, 0.4375, 1.0, 0.4375, 0.5, 0.4375, 0.5, 0.4375, 1.0, 0.4062, 1.0, 0.4062, 0.5, 0.4062, 0.5, 0.4062, 1.0, 0.375, 1.0, 0.375, 0.5, 0.375, 0.5, 0.375, 1.0, 0.3438, 1.0, 0.3438, 0.5, 0.3438, 0.5, 0.3438, 1.0, 0.3125, 1.0, 0.3125, 0.5, 0.3125, 0.5, 0.3125, 1.0, 0.2812, 1.0, 0.2812, 0.5, 0.2812, 0.5, 0.2812, 1.0, 0.25, 1.0, 0.25, 0.5, 0.25, 0.5, 0.25, 1.0, 0.2188, 1.0, 0.2188, 0.5, 0.2188, 0.5, 0.2188, 1.0, 0.1875, 1.0, 0.1875, 0.5, 0.1875, 0.5, 0.1875, 1.0, 0.1562, 1.0, 0.1562, 0.5, 0.1562, 0.5, 0.1562, 1.0, 0.125, 1.0, 0.125, 0.5, 0.125, 0.5, 0.125, 1.0, 0.09375, 1.0, 0.09375, 0.5, 0.09375, 0.5, 0.09375, 1.0, 0.0625, 1.0, 0.0625, 0.5, 0.2968, 0.4854, 0.25, 0.49, 0.2032, 0.4854, 0.1582, 0.4717, 0.1167, 0.4496, 0.08029, 0.4197, 0.05045, 0.3833, 0.02827, 0.3418, 0.01461, 0.2968, 0.01, 0.25, 0.01461, 0.2032, 0.02827, 0.1582, 0.05045, 0.1167, 0.08029, 0.08029, 0.1167, 0.05045, 0.1582, 0.02827, 0.2032, 0.01461, 0.25, 0.01, 0.2968, 0.01461, 0.3418, 0.02827, 0.3833, 0.05045, 0.4197, 0.08029, 0.4496, 0.1167, 0.4717, 0.1582, 0.4854, 0.2032, 0.49, 0.25, 0.4854, 0.2968, 0.4717, 0.3418, 0.4496, 0.3833, 0.4197, 0.4197, 0.3833, 0.4496, 0.3418, 0.4717, 0.0625, 0.5, 0.0625, 1.0, 0.03125, 1.0, 0.03125, 0.5, 0.03125, 0.5, 0.03125, 1.0, 0.0, 1.0, 0.0, 0.5, 0.75, 0.49, 0.7968, 0.4854, 0.8418, 0.4717, 0.8833, 0.4496, 0.9197, 0.4197, 0.9496, 0.3833, 0.9717, 0.3418, 0.9854, 0.2968, 0.99, 0.25, 0.9854, 0.2032, 0.9717, 0.1582, 0.9496, 0.1167, 0.9197, 0.08029, 0.8833, 0.05045, 0.8418, 0.02827, 0.7968, 0.01461, 0.75, 0.01, 0.7032, 0.01461, 0.6582, 0.02827, 0.6167, 0.05045, 0.5803, 0.08029, 0.5504, 0.1167, 0.5283, 0.1582, 0.5146, 0.2032, 0.51, 0.25, 0.5146, 0.2968, 0.5283, 0.3418, 0.5504, 0.3833, 0.5803, 0.4197, 0.6167, 0.4496, 0.6582, 0.4717, 0.7032, 0.4854, 0.0, 0.0, 0.0, 1.0, 1.0, 1.0, 1.0, 0.0, 0.0, 1.0, 0.0, 1.0, 1.0, 1.0, 1.0, 1.0, 0.0, 1.0, 0.0, 1.0, 1.0, 1.0, 1.0, 1.0, 0.0, 1.0, 0.0, 1.0, 1.0, 1.0, 1.0, 1.0, 0.0, 1.0, 0.0, 1.0, 1.0, 1.0, 1.0, 1.0, 0.0, 1.0, 0.0, 1.0, 1.0, 1.0, 1.0, 1.0, 1.0, 0.0, 1.0, 1.0, 0.0, 0.0, 1.0, 1.0, 1.0, 1.0, 0.0, 0.0, 1.0, 1.0, 0.0, 0.0, 1.0, 1.0, 1.0, 1.0, 0.0, 0.0, 1.0, 1.0, 1.0, 1.0, 1.0, 1.0, 1.0, 1.0, 0.0, 0.0, 0.0, 1.0, 0.0, 0.0, 0.0, 1.0, 0.0, 0.0, 0.0, 1.0, 0.0, 1.0, 0.0, 0.0, 0.0, 1.0, 0.0, 1.0, 0.0, 0.0, 0.0, 1.0, 0.0, 1.0, 0.0, 1.0, 0.0, 1.0, 0.0, 0.0, 1.0, 0.0, 1.0, 1.0, 0.0, 1.0, 0.0, 1.0, 1.0, 1.0, 1.0, 1.0, 0.0, 1.0, 0.0, 1.0, 1.0, 1.0, 1.0, 1.0, 0.0, 1.0, 0.0, 1.0, 1.0, 1.0, 1.0, 1.0, 0.0, 1.0, 0.0, 1.0, 1.0, 1.0, 1.0, 1.0, 0.0, 1.0, 0.0, 1.0, 1.0, 1.0, 1.0, 1.0, 0.0, 1.0, 1.0, 0.0, 0.0, 0.0, 1.0, 1.0, 1.0, 1.0, 0.0, 0.0, 1.0, 1.0, 1.0, 1.0, 1.0, 1.0, 0.0, 0.0, 1.0, 1.0, 1.0, 1.0, 0.0, 0.0, 1.0, 1.0, 1.0, 1.0, 1.0, 1.0, 0.0, 0.0, 0.0, 0.0, 0.0, 1.0, 0.0, 1.0, 0.0, 1.0, 0.0, 0.0, 0.0, 1.0, 0.0, 1.0, 0.0, 0.0, 0.0, 1.0, 0.0, 1.0, 0.0, 0.0, 0.0, 1.0, 0.0, 1.0, 0.0, 1.0, 1.0, 0.0, 1.0, 0.0, 0.0, 0.0, 0.0, 0.0, 0.0, 1.0, 0.0, 1.0, 1.0, 1.0, 1.0, 1.0, 0.0, 0.0, 0.0, 0.0, 1.0, 0.0, 1.0, 0.0, 0.0, 0.0, 0.0, 0.0, 0.0, 0.0, 0.0, 0.0, 1.0, 0.5, 0.9688, 0.5, 0.9688, 1.0, 1.0, 1.0, 0.9688, 0.5, 0.9375, 0.5, 0.9375, 1.0, 0.9688, 1.0, 0.9375, 0.5, 0.9062, 0.5, 0.9062, 1.0, 0.9375, 1.0, 0.9062, 0.5, 0.875, 0.5, 0.875, 1.0, 0.9062, 1.0, 0.875, 0.5, 0.8438, 0.5, 0.8438, 1.0, 0.875, 1.0, 0.8438, 0.5, 0.8125, 0.5, 0.8125, 1.0, 0.8438, 1.0, 0.8125, 0.5, 0.7812, 0.5, 0.7812, 1.0, 0.8125, 1.0, 0.7812, 0.5, 0.75, 0.5, 0.75, 1.0, 0.7812, 1.0, 0.75, 0.5, 0.7188, 0.5, 0.7188, 1.0, 0.75, 1.0, 0.7188, 0.5, 0.6875, 0.5, 0.6875, 1.0, 0.7188, 1.0, 0.6875, 0.5, 0.6562, 0.5, 0.6562, 1.0, 0.6875, 1.0, 0.6562, 0.5, 0.625, 0.5, 0.625, 1.0, 0.6562, 1.0, 0.625, 0.5, 0.5938, 0.5, 0.5938, 1.0, 0.625, 1.0, 0.5938, 0.5, 0.5625, 0.5, 0.5625, 1.0, 0.5938, 1.0, 0.5625, 0.5, 0.5312, 0.5, 0.5312, 1.0, 0.5625, 1.0, 0.5312, 0.5, 0.5, 0.5, 0.5, 1.0, 0.5312, 1.0, 0.5, 0.5, 0.4688, 0.5, 0.4688, 1.0, 0.5, 1.0, 0.4688, 0.5, 0.4375, 0.5, 0.4375, 1.0, 0.4688, 1.0, 0.4375, 0.5, 0.4062, 0.5, 0.4062, 1.0, 0.4375, 1.0, 0.4062, 0.5, 0.375, 0.5, 0.375, 1.0, 0.4062, 1.0, 0.375, 0.5, 0.3438, 0.5, 0.3438, 1.0, 0.375, 1.0, 0.3438, 0.5, 0.3125, 0.5, 0.3125, 1.0, 0.3438, 1.0, 0.3125, 0.5, 0.2812, 0.5, 0.2812, 1.0, 0.3125, 1.0, 0.2812, 0.5, 0.25, 0.5, 0.25, 1.0, 0.2812, 1.0, 0.25, 0.5, 0.2188, 0.5, 0.2188, 1.0, 0.25, 1.0, 0.2188, 0.5, 0.1875, 0.5, 0.1875, 1.0, 0.2188, 1.0, 0.1875, 0.5, 0.1562, 0.5, 0.1562, 1.0, 0.1875, 1.0, 0.1562, 0.5, 0.125, 0.5, 0.125, 1.0, 0.1562, 1.0, 0.125, 0.5, 0.09375, 0.5, 0.09375, 1.0, 0.125, 1.0, 0.09375, 0.5, 0.0625, 0.5, 0.0625, 1.0, 0.09375, 1.0, 0.2968, 0.4854, 0.3418, 0.4717, 0.3833, 0.4496, 0.4197, 0.4197, 0.4496, 0.3833, 0.4717, 0.3418, 0.4854, 0.2968, 0.49, 0.25, 0.4854, 0.2032, 0.4717, 0.1582, 0.4496, 0.1167, 0.4197, 0.08029, 0.3833, 0.05045, 0.3418, 0.02827, 0.2968, 0.01461, 0.25, 0.01, 0.2032, 0.01461, 0.1582, 0.02827, 0.1167, 0.05045, 0.08029, 0.08029, 0.05045, 0.1167, 0.02827, 0.1582, 0.01461, 0.2032, 0.01, 0.25, 0.01461, 0.2968, 0.02827, 0.3418, 0.05045, 0.3833, 0.08029, 0.4197, 0.1167, 0.4496, 0.1582, 0.4717, 0.2032, 0.4854, 0.25, 0.49, 0.0625, 0.5, 0.03125, 0.5, 0.03125, 1.0, 0.0625, 1.0, 0.03125, 0.5, 0.0, 0.5, 0.0, 1.0, 0.03125, 1.0, 0.75, 0.49, 0.7032, 0.4854, 0.6582, 0.4717, 0.6167, 0.4496, 0.5803, 0.4197, 0.5504, 0.3833, 0.5283, 0.3418, 0.5146, 0.2968, 0.51, 0.25, 0.5146, 0.2032, 0.5283, 0.1582, 0.5504, 0.1167, 0.5803, 0.08029, 0.6167, 0.05045, 0.6582, 0.02827, 0.7032, 0.01461, 0.75, 0.01, 0.7968, 0.01461, 0.8418, 0.02827, 0.8833, 0.05045, 0.9197, 0.08029, 0.9496, 0.1167, 0.9717, 0.1582, 0.9854, 0.2032, 0.99, 0.25, 0.9854, 0.2968, 0.9717, 0.3418, 0.9496, 0.3833, 0.9197, 0.4197, 0.8833, 0.4496, 0.8418, 0.4717, 0.7968, 0.4854])
me_plane.materials.append(mat_material_002)
me_plane.use_remesh_preserve_volume = False
me_plane.use_remesh_preserve_attributes = False
me_plane.use_mirror_vertex_groups = False
me_plane.update()

# ---- objects
ob_cube = bpy.data.objects.new('Cube', me_cube)
ob_light = bpy.data.objects.new('Light', light_light)
ob_camera = bpy.data.objects.new('Camera', cam_camera)
ob_cube_001 = bpy.data.objects.new('Cube.001', me_cube_001)
ob_cube_002 = bpy.data.objects.new('Cube.002', me_cube_002)
ob_empty = bpy.data.objects.new('Empty', None)
ob_plane = bpy.data.objects.new('Plane', me_plane)

# ---- transforms, parenting, visibility, modifiers, constraints
ob_cube.location = (0.0, 0.0, 0.0)
ob_cube.lock_rotations_4d = False
ob_cube.empty_display_type = 'ARROWS'
ob_cube.lineart.crease_threshold = 0.0
_m = ob_cube.modifiers.new('Bevel', 'BEVEL')
_m.width = 6.04
_m.width_pct = 6.04
_m.limit_method = 'NONE'
ob_light.location = (4.076, 1.005, 5.904)
ob_light.rotation_euler = (0.6503, 0.05522, 1.866)
ob_light.lock_rotations_4d = False
ob_light.empty_display_type = 'ARROWS'
ob_light.color = (0.0, 0.0, 0.0, 0.0)
ob_light.lineart.crease_threshold = 0.0
ob_camera.location = (7.359, -6.926, 4.958)
ob_camera.rotation_euler = (1.109, 0.0, 0.8149)
ob_camera.lock_rotations_4d = False
ob_camera.empty_display_type = 'ARROWS'
ob_camera.color = (0.0, 0.0, 0.0, 0.0)
ob_camera.display_type = 'WIRE'
ob_camera.lineart.crease_threshold = 0.0
ob_cube_001.location = (1.088, -1.905, 4.202)
ob_cube_001.scale = (0.07559, 0.07559, 0.196)
ob_cube_001.lineart.crease_threshold = 0.0
ob_cube_002.location = (1.088, -1.905, 0.8253)
ob_cube_002.scale = (0.07559, 0.07559, 0.196)
ob_cube_002.lineart.crease_threshold = 0.0
ob_empty.location = (0.0, 0.0, 0.0)
ob_empty.lineart.crease_threshold = 0.0
ob_plane.location = (1.225, 0.222, 2.707)
ob_plane.rotation_euler = (-3.142, 4.712, 0.0)
ob_plane.scale = (0.1441, 0.1441, 0.1441)
ob_plane.lineart.crease_threshold = 0.0

# ---- collection membership
col_collection.objects.link(ob_cube)
col_collection.objects.link(ob_light)
col_collection.objects.link(ob_camera)
col_collection.objects.link(ob_cube_001)
col_collection.objects.link(ob_cube_002)
col_collection.objects.link(ob_empty)
col_collection.objects.link(ob_plane)

# ---- scene / render settings (as saved in the file)
scene.camera = ob_camera
scene.frame_start = 1; scene.frame_end = 250; scene.frame_set(1)
scene.render.engine = 'BLENDER_EEVEE_NEXT'
scene.cycles.use_denoising = False
scene.cycles.samples = 128
scene.cycles.sampling_pattern = 'TABULATED_SOBOL'
scene.cycles.use_adaptive_sampling = False
scene.cycles.use_light_tree = False
scene.view_settings.view_transform = 'Filmic'
bpy.context.view_layer.update()
